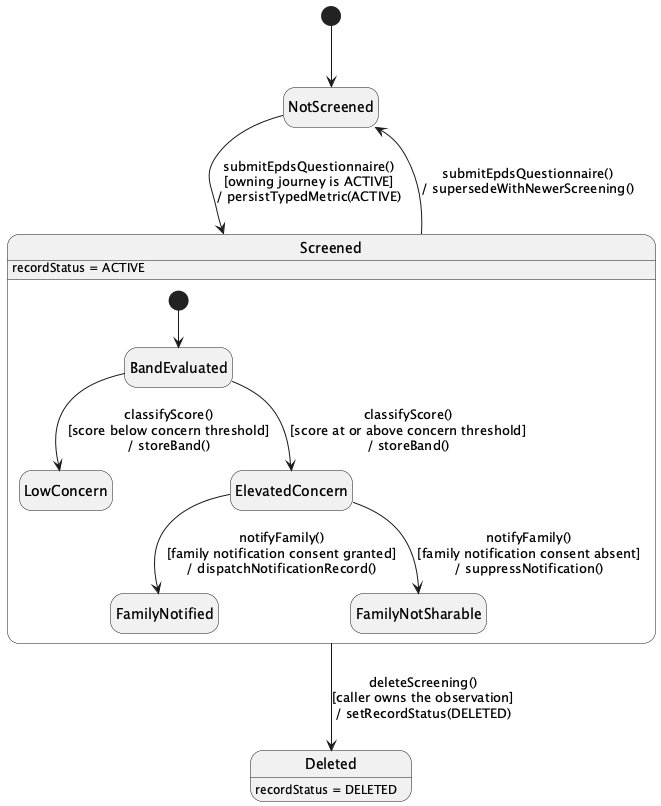

The diagram above was rendered by PlantUML. Its source (embedded in the PNG):
@startuml StateChartDiagram_06EPDSScreeningHistoryandFamilyNotification
hide empty description
[*] --> NotScreened

NotScreened --> Screened : submitEpdsQuestionnaire()\n[owning journey is ACTIVE]\n/ persistTypedMetric(ACTIVE)
Screened --> Deleted : deleteScreening()\n[caller owns the observation]\n/ setRecordStatus(DELETED)
Screened --> NotScreened : submitEpdsQuestionnaire()\n/ supersedeWithNewerScreening()

state Screened {
  [*] --> BandEvaluated
  BandEvaluated --> LowConcern : classifyScore()\n[score below concern threshold]\n/ storeBand()
  BandEvaluated --> ElevatedConcern : classifyScore()\n[score at or above concern threshold]\n/ storeBand()
  ElevatedConcern --> FamilyNotified : notifyFamily()\n[family notification consent granted]\n/ dispatchNotificationRecord()
  ElevatedConcern --> FamilyNotSharable : notifyFamily()\n[family notification consent absent]\n/ suppressNotification()
}

Screened : recordStatus = ACTIVE
Deleted : recordStatus = DELETED
@enduml